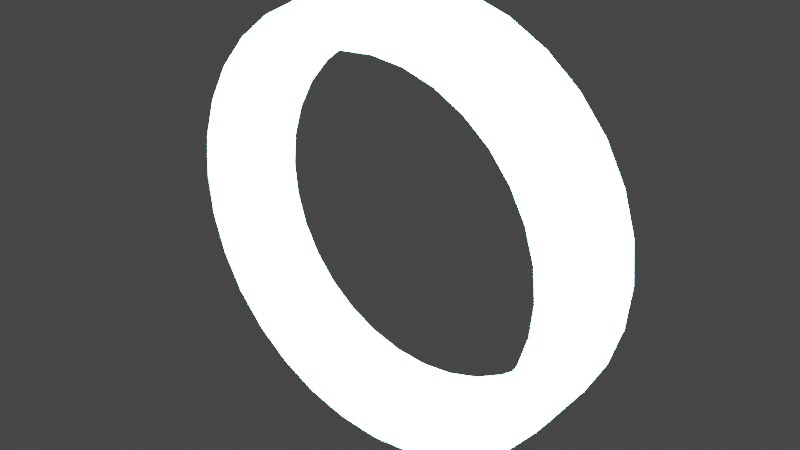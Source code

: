 # Source: cookie.blend  (saved by Blender 3.5.10; exported with 4.5.12 LTS)
import bpy
from mathutils import Matrix  # noqa: F401  (used for matrix-valued properties, if any)

bpy.ops.wm.read_factory_settings(use_empty=True)
scene = bpy.context.scene
scene.name = 'Scene'

# ---- collections
col_collection = bpy.data.collections.new('Collection'); scene.collection.children.link(col_collection)
col_collection_2 = bpy.data.collections.new('Collection 2'); scene.collection.children.link(col_collection_2)

# ---- materials (node trees are filled in below, after node groups)
mat_dough = bpy.data.materials.new('Dough')
mat_dough.use_transparent_shadow = False

# ---- material node trees
mat_dough.use_nodes = True; mat_dough.node_tree.nodes.clear()
_N = mat_dough.node_tree.nodes; _L = mat_dough.node_tree.links
n0 = _N.new('ShaderNodeBsdfPrincipled'); n0.name = 'Principled BSDF'; n0.location = (10, 300)
n0.distribution = 'GGX'
n0.subsurface_method = 'RANDOM_WALK_SKIN'
n0.inputs[0].default_value = (0.8, 0.4904, 0.2226, 1.0)
n0.inputs[3].default_value = 1.45
n0.inputs[27].default_value = (0.2306, 0.808, 1.0, 1.0)
n0.inputs[28].default_value = 64.8
n1 = _N.new('ShaderNodeOutputMaterial'); n1.name = 'Material Output'; n1.location = (300, 300)
_L.new(n0.outputs[0], n1.inputs[0])
n1.is_active_output = True

# ---- world
world_world = bpy.data.worlds.new('World'); scene.world = world_world
world_world.use_nodes = True; world_world.node_tree.nodes.clear()
_N = world_world.node_tree.nodes; _L = world_world.node_tree.links
n0 = _N.new('ShaderNodeOutputWorld'); n0.name = 'World Output'; n0.location = (300, 300)
n1 = _N.new('ShaderNodeBackground'); n1.name = 'Background'; n1.location = (10, 300)
n1.inputs[0].default_value = (0.05088, 0.05088, 0.05088, 1.0)
_L.new(n1.outputs[0], n0.inputs[0])
n0.is_active_output = True
world_world.color = (0.05088, 0.05088, 0.05088)
world_world.use_sun_shadow = False
world_world.sun_shadow_jitter_overblur = 0.0

# ---- meshes
me_circle_001 = bpy.data.meshes.new('Circle.001')
me_circle_001.from_pydata([(0.0, 1.0, 0.09425), (-0.1951, 0.9808, 0.09425), (-0.3827, 0.9239, 0.09425), (-0.5556, 0.8315, 0.09425), (-0.7071, 0.7071, 0.09425), (-0.8315, 0.5556, 0.09425), (-0.9239, 0.3827, 0.09425), (-0.9808, 0.1951, 0.09425), (-1.0, 4.12e-09, 0.09425), (-0.9808, -0.1951, 0.09425), (-0.9239, -0.3827, 0.09425), (-0.8315, -0.5556, 0.09425), (-0.7071, -0.7071, 0.09425), (-0.5556, -0.8315, 0.09425), (-0.3827, -0.9239, 0.09425), (-0.1951, -0.9808, 0.09425), (0.0, -1.0, 0.09425), (0.1951, -0.9808, 0.09425), (0.3827, -0.9239, 0.09425), (0.5556, -0.8315, 0.09425), (0.7071, -0.7071, 0.09425), (0.8315, -0.5556, 0.09425), (0.9239, -0.3827, 0.09425), (0.9808, -0.1951, 0.09425), (1.0, 4.12e-09, 0.09425), (0.9808, 0.1951, 0.09425), (0.9239, 0.3827, 0.09425), (0.8315, 0.5556, 0.09425), (0.7071, 0.7071, 0.09425), (0.5556, 0.8315, 0.09425), (0.3827, 0.9239, 0.09425), (0.1951, 0.9808, 0.09425), (-0.1526, 0.7673, 0.09425), (0.0, 0.7823, 0.09425), (-0.2994, 0.7227, 0.09425), (-0.4346, 0.6504, 0.09425), (-0.5532, 0.5532, 0.09425), (-0.6504, 0.4346, 0.09425), (-0.7227, 0.2994, 0.09425), (-0.7673, 0.1526, 0.09425), (-0.7823, 4.12e-09, 0.09425), (-0.7673, -0.1526, 0.09425), (-0.7227, -0.2994, 0.09425), (-0.6504, -0.4346, 0.09425), (-0.5532, -0.5532, 0.09425), (-0.4346, -0.6504, 0.09425), (-0.2994, -0.7227, 0.09425), (-0.1526, -0.7673, 0.09425), (0.0, -0.7823, 0.09425), (0.1526, -0.7673, 0.09425), (0.2994, -0.7227, 0.09425), (0.4346, -0.6504, 0.09425), (0.5532, -0.5532, 0.09425), (0.6504, -0.4346, 0.09425), (0.7227, -0.2994, 0.09425), (0.7673, -0.1526, 0.09425), (0.7823, 4.12e-09, 0.09425), (0.7673, 0.1526, 0.09425), (0.7227, 0.2994, 0.09425), (0.6504, 0.4346, 0.09425), (0.5532, 0.5532, 0.09425), (0.4346, 0.6504, 0.09425), (0.2994, 0.7227, 0.09425), (0.1526, 0.7673, 0.09425), (0.0, 1.0, -0.2455), (-0.1951, 0.9808, -0.2455), (-0.3827, 0.9239, -0.2455), (-0.5556, 0.8315, -0.2455), (-0.7071, 0.7071, -0.2455), (-0.8315, 0.5556, -0.2455), (-0.9239, 0.3827, -0.2455), (-0.9808, 0.1951, -0.2455), (-1.0, -1.073e-08, -0.2455), (-0.9808, -0.1951, -0.2455), (-0.9239, -0.3827, -0.2455), (-0.8315, -0.5556, -0.2455), (-0.7071, -0.7071, -0.2455), (-0.5556, -0.8315, -0.2455), (-0.3827, -0.9239, -0.2455), (-0.1951, -0.9808, -0.2455), (0.0, -1.0, -0.2455), (0.1951, -0.9808, -0.2455), (0.3827, -0.9239, -0.2455), (0.5556, -0.8315, -0.2455), (0.7071, -0.7071, -0.2455), (0.8315, -0.5556, -0.2455), (0.9239, -0.3827, -0.2455), (0.9808, -0.1951, -0.2455), (1.0, -1.073e-08, -0.2455), (0.9808, 0.1951, -0.2455), (0.9239, 0.3827, -0.2455), (0.8315, 0.5556, -0.2455), (0.7071, 0.7071, -0.2455), (0.5556, 0.8315, -0.2455), (0.3827, 0.9239, -0.2455), (0.1951, 0.9808, -0.2455), (-0.1526, 0.7673, -0.2455), (0.0, 0.7823, -0.2455), (-0.2994, 0.7227, -0.2455), (-0.4346, 0.6504, -0.2455), (-0.5532, 0.5532, -0.2455), (-0.6504, 0.4346, -0.2455), (-0.7227, 0.2994, -0.2455), (-0.7673, 0.1526, -0.2455), (-0.7823, -1.073e-08, -0.2455), (-0.7673, -0.1526, -0.2455), (-0.7227, -0.2994, -0.2455), (-0.6504, -0.4346, -0.2455), (-0.5532, -0.5532, -0.2455), (-0.4346, -0.6504, -0.2455), (-0.2994, -0.7227, -0.2455), (-0.1526, -0.7673, -0.2455), (0.0, -0.7823, -0.2455), (0.1526, -0.7673, -0.2455), (0.2994, -0.7227, -0.2455), (0.4346, -0.6504, -0.2455), (0.5532, -0.5532, -0.2455), (0.6504, -0.4346, -0.2455), (0.7227, -0.2994, -0.2455), (0.7673, -0.1526, -0.2455), (0.7823, -1.073e-08, -0.2455), (0.7673, 0.1526, -0.2455), (0.7227, 0.2994, -0.2455), (0.6504, 0.4346, -0.2455), (0.5532, 0.5532, -0.2455), (0.4346, 0.6504, -0.2455), (0.2994, 0.7227, -0.2455), (0.1526, 0.7673, -0.2455)], [], [(96, 97, 64, 65), (32, 1, 0, 33), (34, 2, 1, 32), (35, 3, 2, 34), (36, 4, 3, 35), (37, 5, 4, 36), (38, 6, 5, 37), (39, 7, 6, 38), (40, 8, 7, 39), (41, 9, 8, 40), (42, 10, 9, 41), (43, 11, 10, 42), (44, 12, 11, 43), (45, 13, 12, 44), (46, 14, 13, 45), (47, 15, 14, 46), (48, 16, 15, 47), (49, 17, 16, 48), (50, 18, 17, 49), (51, 19, 18, 50), (52, 20, 19, 51), (53, 21, 20, 52), (54, 22, 21, 53), (55, 23, 22, 54), (56, 24, 23, 55), (57, 25, 24, 56), (58, 26, 25, 57), (59, 27, 26, 58), (60, 28, 27, 59), (61, 29, 28, 60), (62, 30, 29, 61), (63, 31, 30, 62), (33, 0, 31, 63), (98, 96, 65, 66), (99, 98, 66, 67), (100, 99, 67, 68), (101, 100, 68, 69), (102, 101, 69, 70), (103, 102, 70, 71), (104, 103, 71, 72), (105, 104, 72, 73), (106, 105, 73, 74), (107, 106, 74, 75), (108, 107, 75, 76), (109, 108, 76, 77), (110, 109, 77, 78), (111, 110, 78, 79), (112, 111, 79, 80), (113, 112, 80, 81), (114, 113, 81, 82), (115, 114, 82, 83), (116, 115, 83, 84), (117, 116, 84, 85), (118, 117, 85, 86), (119, 118, 86, 87), (120, 119, 87, 88), (121, 120, 88, 89), (122, 121, 89, 90), (123, 122, 90, 91), (124, 123, 91, 92), (125, 124, 92, 93), (126, 125, 93, 94), (127, 126, 94, 95), (97, 127, 95, 64), (14, 15, 79, 78), (53, 52, 116, 117), (15, 16, 80, 79), (54, 53, 117, 118), (16, 17, 81, 80), (55, 54, 118, 119), (17, 18, 82, 81), (56, 55, 119, 120), (18, 19, 83, 82), (57, 56, 120, 121), (19, 20, 84, 83), (58, 57, 121, 122), (20, 21, 85, 84), (59, 58, 122, 123), (32, 33, 97, 96), (21, 22, 86, 85), (60, 59, 123, 124), (34, 32, 96, 98), (22, 23, 87, 86), (61, 60, 124, 125), (35, 34, 98, 99), (23, 24, 88, 87), (62, 61, 125, 126), (36, 35, 99, 100), (24, 25, 89, 88), (63, 62, 126, 127), (37, 36, 100, 101), (25, 26, 90, 89), (33, 63, 127, 97), (38, 37, 101, 102), (26, 27, 91, 90), (0, 1, 65, 64), (39, 38, 102, 103), (27, 28, 92, 91), (1, 2, 66, 65), (40, 39, 103, 104), (28, 29, 93, 92), (2, 3, 67, 66), (41, 40, 104, 105), (29, 30, 94, 93), (3, 4, 68, 67), (42, 41, 105, 106), (30, 31, 95, 94), (4, 5, 69, 68), (43, 42, 106, 107), (31, 0, 64, 95), (5, 6, 70, 69), (44, 43, 107, 108), (6, 7, 71, 70), (45, 44, 108, 109), (7, 8, 72, 71), (46, 45, 109, 110), (8, 9, 73, 72), (47, 46, 110, 111), (9, 10, 74, 73), (48, 47, 111, 112), (10, 11, 75, 74), (49, 48, 112, 113), (11, 12, 76, 75), (50, 49, 113, 114), (12, 13, 77, 76), (51, 50, 114, 115), (13, 14, 78, 77), (52, 51, 115, 116)])
_uv = me_circle_001.uv_layers.new(name='UVMap')
_uv.uv.foreach_set('vector', [0.0, 0.0, 0.0, 0.0, 0.0, 0.0, 0.0, 0.0, 0.0, 0.0, 0.0, 0.0, 0.0, 0.0, 0.0, 0.0, 0.0, 0.0, 0.0, 0.0, 0.0, 0.0, 0.0, 0.0, 0.0, 0.0, 0.0, 0.0, 0.0, 0.0, 0.0, 0.0, 0.0, 0.0, 0.0, 0.0, 0.0, 0.0, 0.0, 0.0, 0.0, 0.0, 0.0, 0.0, 0.0, 0.0, 0.0, 0.0, 0.0, 0.0, 0.0, 0.0, 0.0, 0.0, 0.0, 0.0, 0.0, 0.0, 0.0, 0.0, 0.0, 0.0, 0.0, 0.0, 0.0, 0.0, 0.0, 0.0, 0.0, 0.0, 0.0, 0.0, 0.0, 0.0, 0.0, 0.0, 0.0, 0.0, 0.0, 0.0, 0.0, 0.0, 0.0, 0.0, 0.0, 0.0, 0.0, 0.0, 0.0, 0.0, 0.0, 0.0, 0.0, 0.0, 0.0, 0.0, 0.0, 0.0, 0.0, 0.0, 0.0, 0.0, 0.0, 0.0, 0.0, 0.0, 0.0, 0.0, 0.0, 0.0, 0.0, 0.0, 0.0, 0.0, 0.0, 0.0, 0.0, 0.0, 0.0, 0.0, 0.0, 0.0, 0.0, 0.0, 0.0, 0.0, 0.0, 0.0, 0.0, 0.0, 0.0, 0.0, 0.0, 0.0, 0.0, 0.0, 0.0, 0.0, 0.0, 0.0, 0.0, 0.0, 0.0, 0.0, 0.0, 0.0, 0.0, 0.0, 0.0, 0.0, 0.0, 0.0, 0.0, 0.0, 0.0, 0.0, 0.0, 0.0, 0.0, 0.0, 0.0, 0.0, 0.0, 0.0, 0.0, 0.0, 0.0, 0.0, 0.0, 0.0, 0.0, 0.0, 0.0, 0.0, 0.0, 0.0, 0.0, 0.0, 0.0, 0.0, 0.0, 0.0, 0.0, 0.0, 0.0, 0.0, 0.0, 0.0, 0.0, 0.0, 0.0, 0.0, 0.0, 0.0, 0.0, 0.0, 0.0, 0.0, 0.0, 0.0, 0.0, 0.0, 0.0, 0.0, 0.0, 0.0, 0.0, 0.0, 0.0, 0.0, 0.0, 0.0, 0.0, 0.0, 0.0, 0.0, 0.0, 0.0, 0.0, 0.0, 0.0, 0.0, 0.0, 0.0, 0.0, 0.0, 0.0, 0.0, 0.0, 0.0, 0.0, 0.0, 0.0, 0.0, 0.0, 0.0, 0.0, 0.0, 0.0, 0.0, 0.0, 0.0, 0.0, 0.0, 0.0, 0.0, 0.0, 0.0, 0.0, 0.0, 0.0, 0.0, 0.0, 0.0, 0.0, 0.0, 0.0, 0.0, 0.0, 0.0, 0.0, 0.0, 0.0, 0.0, 0.0, 0.0, 0.0, 0.0, 0.0, 0.0, 0.0, 0.0, 0.0, 0.0, 0.0, 0.0, 0.0, 0.0, 0.0, 0.0, 0.0, 0.0, 0.0, 0.0, 0.0, 0.0, 0.0, 0.0, 0.0, 0.0, 0.0, 0.0, 0.0, 0.0, 0.0, 0.0, 0.0, 0.0, 0.0, 0.0, 0.0, 0.0, 0.0, 0.0, 0.0, 0.0, 0.0, 0.0, 0.0, 0.0, 0.0, 0.0, 0.0, 0.0, 0.0, 0.0, 0.0, 0.0, 0.0, 0.0, 0.0, 0.0, 0.0, 0.0, 0.0, 0.0, 0.0, 0.0, 0.0, 0.0, 0.0, 0.0, 0.0, 0.0, 0.0, 0.0, 0.0, 0.0, 0.0, 0.0, 0.0, 0.0, 0.0, 0.0, 0.0, 0.0, 0.0, 0.0, 0.0, 0.0, 0.0, 0.0, 0.0, 0.0, 0.0, 0.0, 0.0, 0.0, 0.0, 0.0, 0.0, 0.0, 0.0, 0.0, 0.0, 0.0, 0.0, 0.0, 0.0, 0.0, 0.0, 0.0, 0.0, 0.0, 0.0, 0.0, 0.0, 0.0, 0.0, 0.0, 0.0, 0.0, 0.0, 0.0, 0.0, 0.0, 0.0, 0.0, 0.0, 0.0, 0.0, 0.0, 0.0, 0.0, 0.0, 0.0, 0.0, 0.0, 0.0, 0.0, 0.0, 0.0, 0.0, 0.0, 0.0, 0.0, 0.0, 0.0, 0.0, 0.0, 0.0, 0.0, 0.0, 0.0, 0.0, 0.0, 0.0, 0.0, 0.0, 0.0, 0.0, 0.0, 0.0, 0.0, 0.0, 0.0, 0.0, 0.0, 0.0, 0.0, 0.0, 0.0, 0.0, 0.0, 0.0, 0.0, 0.0, 0.0, 0.0, 0.0, 0.0, 0.0, 0.0, 0.0, 0.0, 0.0, 0.0, 0.0, 0.0, 0.0, 0.0, 0.0, 0.0, 0.0, 0.0, 0.0, 0.0, 0.0, 0.0, 0.0, 0.0, 0.0, 0.0, 0.0, 0.0, 0.0, 0.0, 0.0, 0.0, 0.0, 0.0, 0.0, 0.0, 0.0, 0.0, 0.0, 0.0, 0.0, 0.0, 0.0, 0.0, 0.0, 0.0, 0.0, 0.0, 0.0, 0.0, 0.0, 0.0, 0.0, 0.0, 0.0, 0.0, 0.0, 0.0, 0.0, 0.0, 0.0, 0.0, 0.0, 0.0, 0.0, 0.0, 0.0, 0.0, 0.0, 0.0, 0.0, 0.0, 0.0, 0.0, 0.0, 0.0, 0.0, 0.0, 0.0, 0.0, 0.0, 0.0, 0.0, 0.0, 0.0, 0.0, 0.0, 0.0, 0.0, 0.0, 0.0, 0.0, 0.0, 0.0, 0.0, 0.0, 0.0, 0.0, 0.0, 0.0, 0.0, 0.0, 0.0, 0.0, 0.0, 0.0, 0.0, 0.0, 0.0, 0.0, 0.0, 0.0, 0.0, 0.0, 0.0, 0.0, 0.0, 0.0, 0.0, 0.0, 0.0, 0.0, 0.0, 0.0, 0.0, 0.0, 0.0, 0.0, 0.0, 0.0, 0.0, 0.0, 0.0, 0.0, 0.0, 0.0, 0.0, 0.0, 0.0, 0.0, 0.0, 0.0, 0.0, 0.0, 0.0, 0.0, 0.0, 0.0, 0.0, 0.0, 0.0, 0.0, 0.0, 0.0, 0.0, 0.0, 0.0, 0.0, 0.0, 0.0, 0.0, 0.0, 0.0, 0.0, 0.0, 0.0, 0.0, 0.0, 0.0, 0.0, 0.0, 0.0, 0.0, 0.0, 0.0, 0.0, 0.0, 0.0, 0.0, 0.0, 0.0, 0.0, 0.0, 0.0, 0.0, 0.0, 0.0, 0.0, 0.0, 0.0, 0.0, 0.0, 0.0, 0.0, 0.0, 0.0, 0.0, 0.0, 0.0, 0.0, 0.0, 0.0, 0.0, 0.0, 0.0, 0.0, 0.0, 0.0, 0.0, 0.0, 0.0, 0.0, 0.0, 0.0, 0.0, 0.0, 0.0, 0.0, 0.0, 0.0, 0.0, 0.0, 0.0, 0.0, 0.0, 0.0, 0.0, 0.0, 0.0, 0.0, 0.0, 0.0, 0.0, 0.0, 0.0, 0.0, 0.0, 0.0, 0.0, 0.0, 0.0, 0.0, 0.0, 0.0, 0.0, 0.0, 0.0, 0.0, 0.0, 0.0, 0.0, 0.0, 0.0, 0.0, 0.0, 0.0, 0.0, 0.0, 0.0, 0.0, 0.0, 0.0, 0.0, 0.0, 0.0, 0.0, 0.0, 0.0, 0.0, 0.0, 0.0, 0.0, 0.0, 0.0, 0.0, 0.0, 0.0, 0.0, 0.0, 0.0, 0.0, 0.0, 0.0, 0.0, 0.0, 0.0, 0.0, 0.0, 0.0, 0.0, 0.0, 0.0, 0.0, 0.0, 0.0, 0.0, 0.0, 0.0, 0.0, 0.0, 0.0, 0.0, 0.0, 0.0, 0.0, 0.0, 0.0, 0.0, 0.0, 0.0, 0.0, 0.0, 0.0, 0.0, 0.0, 0.0, 0.0, 0.0, 0.0, 0.0, 0.0, 0.0, 0.0, 0.0, 0.0, 0.0, 0.0, 0.0, 0.0, 0.0, 0.0, 0.0, 0.0, 0.0, 0.0, 0.0, 0.0, 0.0, 0.0, 0.0, 0.0, 0.0, 0.0, 0.0, 0.0, 0.0, 0.0, 0.0, 0.0, 0.0, 0.0, 0.0, 0.0, 0.0, 0.0, 0.0, 0.0, 0.0, 0.0, 0.0, 0.0, 0.0, 0.0, 0.0, 0.0, 0.0, 0.0, 0.0, 0.0, 0.0, 0.0, 0.0, 0.0, 0.0, 0.0, 0.0, 0.0, 0.0, 0.0, 0.0, 0.0, 0.0, 0.0, 0.0, 0.0, 0.0, 0.0, 0.0, 0.0, 0.0, 0.0, 0.0, 0.0, 0.0, 0.0, 0.0, 0.0, 0.0, 0.0, 0.0, 0.0, 0.0, 0.0, 0.0, 0.0, 0.0, 0.0, 0.0, 0.0, 0.0, 0.0, 0.0, 0.0, 0.0, 0.0, 0.0, 0.0, 0.0, 0.0, 0.0, 0.0, 0.0, 0.0, 0.0, 0.0, 0.0, 0.0, 0.0, 0.0, 0.0, 0.0, 0.0, 0.0, 0.0, 0.0, 0.0, 0.0, 0.0, 0.0, 0.0, 0.0, 0.0, 0.0, 0.0, 0.0, 0.0, 0.0, 0.0, 0.0, 0.0, 0.0, 0.0, 0.0, 0.0, 0.0, 0.0, 0.0, 0.0, 0.0, 0.0, 0.0, 0.0, 0.0, 0.0, 0.0, 0.0, 0.0, 0.0, 0.0, 0.0, 0.0, 0.0, 0.0, 0.0, 0.0, 0.0, 0.0, 0.0, 0.0, 0.0, 0.0, 0.0, 0.0, 0.0, 0.0, 0.0, 0.0, 0.0, 0.0, 0.0, 0.0, 0.0, 0.0, 0.0, 0.0, 0.0, 0.0, 0.0, 0.0, 0.0, 0.0, 0.0, 0.0, 0.0, 0.0, 0.0, 0.0, 0.0, 0.0, 0.0, 0.0, 0.0, 0.0, 0.0, 0.0, 0.0, 0.0, 0.0, 0.0, 0.0, 0.0, 0.0, 0.0, 0.0, 0.0, 0.0, 0.0, 0.0, 0.0, 0.0, 0.0, 0.0, 0.0, 0.0, 0.0, 0.0, 0.0, 0.0, 0.0, 0.0, 0.0, 0.0, 0.0, 0.0, 0.0, 0.0, 0.0, 0.0, 0.0, 0.0, 0.0, 0.0, 0.0, 0.0, 0.0, 0.0, 0.0, 0.0, 0.0, 0.0, 0.0, 0.0, 0.0, 0.0, 0.0, 0.0, 0.0, 0.0, 0.0, 0.0, 0.0, 0.0, 0.0, 0.0, 0.0, 0.0, 0.0, 0.0, 0.0, 0.0, 0.0, 0.0, 0.0, 0.0, 0.0, 0.0, 0.0])
me_circle_001.materials.append(mat_dough)
me_circle_001.update()

# ---- objects
ob_circle = bpy.data.objects.new('Circle', me_circle_001)

# ---- transforms, parenting, visibility, modifiers, constraints
ob_circle.location = (0.0, 0.0, 0.8541)
ob_circle.rotation_euler = (1.571, -0.0, 0.0)
ob_circle.scale = (0.7206, 0.7206, 0.7206)

# ---- collection membership
scene.collection.objects.link(ob_circle)

# ---- scene / render settings (as saved in the file)
scene.frame_start = 1; scene.frame_end = 250; scene.frame_set(54)
scene.render.engine = 'BLENDER_EEVEE_NEXT'
scene.cycles.sampling_pattern = 'TABULATED_SOBOL'
scene.view_settings.view_transform = 'Filmic'
bpy.context.view_layer.update()

# ---- added for rendering (the .blend has no active camera): camera
cam_auto = bpy.data.cameras.new('AutoCamera')
cam_auto.lens = 50.0
cam_auto.sensor_width = 36.0
cam_auto.clip_end = 1000.0
ob_auto_camera = bpy.data.objects.new('AutoCamera', cam_auto)
scene.collection.objects.link(ob_auto_camera)
ob_auto_camera.location = (1.8992, -2.22456, 2.37342)
ob_auto_camera.rotation_euler = (1.09748, -7.21219e-08, 0.694738)
scene.camera = ob_auto_camera
bpy.context.view_layer.update()
